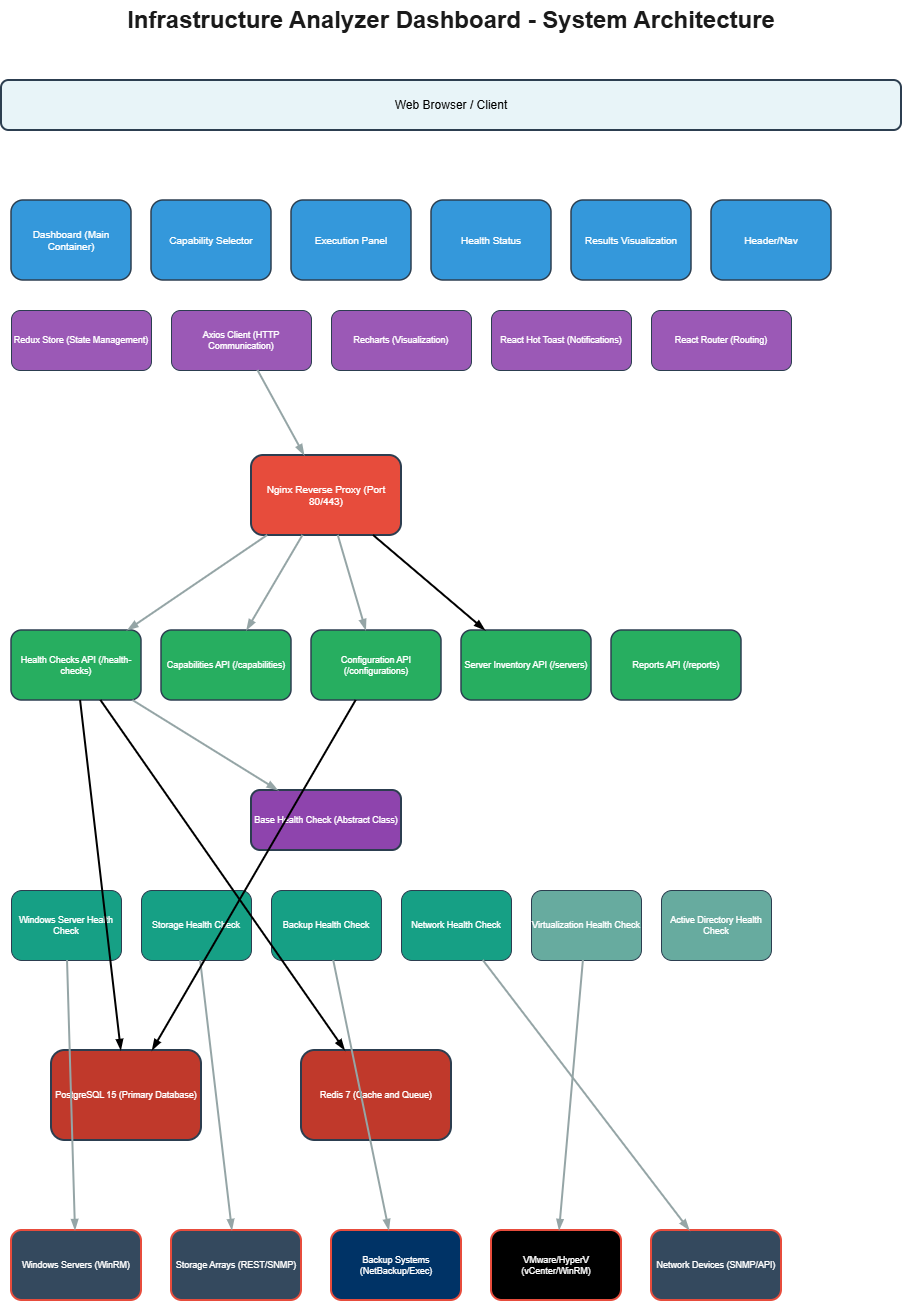

The diagram above was exported from draw.io. Its source (the exported page's mxGraphModel, read from the mxfile embedded in the PNG):
<mxGraphModel dx="1268" dy="611" grid="1" gridSize="10" guides="1" tooltips="1" connect="1" arrows="1" fold="1" page="1" pageScale="1" pageWidth="1200" pageHeight="1600" background="#ffffff" math="0" shadow="0">
  <root>
    <mxCell id="0" />
    <mxCell id="1" parent="0" />
    <mxCell id="title" parent="1" style="text;html=1;align=center;verticalAlign=middle;whiteSpace=wrap;rounded=0;fontSize=24;fontStyle=1;fontColor=#1a1a1a;" value="Infrastructure Analyzer Dashboard - System Architecture" vertex="1">
      <mxGeometry height="40" width="900" x="150" y="20" as="geometry" />
    </mxCell>
    <mxCell id="browser" parent="1" style="rounded=1;whiteSpace=wrap;html=1;fontSize=12;fillColor=#e8f4f8;strokeColor=#2c3e50;strokeWidth=2;" value="Web Browser / Client" vertex="1">
      <mxGeometry height="50" width="900" x="150" y="100" as="geometry" />
    </mxCell>
    <mxCell id="frontend-label" parent="1" style="text;html=1;align=left;verticalAlign=middle;whiteSpace=wrap;rounded=0;fontSize=11;fontStyle=1;fontColor=#ffffff;backgroundColor=#2c3e50;padding=5;" value="PRESENTATION LAYER (React 18 + Material-UI)" vertex="1">
      <mxGeometry height="25" width="900" x="150" y="180" as="geometry" />
    </mxCell>
    <mxCell id="dashboard" parent="1" style="rounded=1;whiteSpace=wrap;html=1;fontSize=10;fillColor=#3498db;strokeColor=#2c3e50;strokeWidth=1.5;fontColor=#ffffff;" value="Dashboard (Main Container)" vertex="1">
      <mxGeometry height="80" width="120" x="160" y="220" as="geometry" />
    </mxCell>
    <mxCell id="cap-selector" parent="1" style="rounded=1;whiteSpace=wrap;html=1;fontSize=10;fillColor=#3498db;strokeColor=#2c3e50;strokeWidth=1.5;fontColor=#ffffff;" value="Capability Selector" vertex="1">
      <mxGeometry height="80" width="120" x="300" y="220" as="geometry" />
    </mxCell>
    <mxCell id="exec-panel" parent="1" style="rounded=1;whiteSpace=wrap;html=1;fontSize=10;fillColor=#3498db;strokeColor=#2c3e50;strokeWidth=1.5;fontColor=#ffffff;" value="Execution Panel" vertex="1">
      <mxGeometry height="80" width="120" x="440" y="220" as="geometry" />
    </mxCell>
    <mxCell id="health-status" parent="1" style="rounded=1;whiteSpace=wrap;html=1;fontSize=10;fillColor=#3498db;strokeColor=#2c3e50;strokeWidth=1.5;fontColor=#ffffff;" value="Health Status" vertex="1">
      <mxGeometry height="80" width="120" x="580" y="220" as="geometry" />
    </mxCell>
    <mxCell id="results-panel" parent="1" style="rounded=1;whiteSpace=wrap;html=1;fontSize=10;fillColor=#3498db;strokeColor=#2c3e50;strokeWidth=1.5;fontColor=#ffffff;" value="Results Visualization" vertex="1">
      <mxGeometry height="80" width="120" x="720" y="220" as="geometry" />
    </mxCell>
    <mxCell id="header" parent="1" style="rounded=1;whiteSpace=wrap;html=1;fontSize=10;fillColor=#3498db;strokeColor=#2c3e50;strokeWidth=1.5;fontColor=#ffffff;" value="Header/Nav" vertex="1">
      <mxGeometry height="80" width="120" x="860" y="220" as="geometry" />
    </mxCell>
    <mxCell id="redux-store" parent="1" style="rounded=1;whiteSpace=wrap;html=1;fontSize=9;fillColor=#9b59b6;strokeColor=#2c3e50;strokeWidth=1;fontColor=#ffffff;" value="Redux Store (State Management)" vertex="1">
      <mxGeometry height="60" width="140" x="160" y="330" as="geometry" />
    </mxCell>
    <mxCell id="api-client" parent="1" style="rounded=1;whiteSpace=wrap;html=1;fontSize=9;fillColor=#9b59b6;strokeColor=#2c3e50;strokeWidth=1;fontColor=#ffffff;" value="Axios Client (HTTP Communication)" vertex="1">
      <mxGeometry height="60" width="140" x="320" y="330" as="geometry" />
    </mxCell>
    <mxCell id="recharts" parent="1" style="rounded=1;whiteSpace=wrap;html=1;fontSize=9;fillColor=#9b59b6;strokeColor=#2c3e50;strokeWidth=1;fontColor=#ffffff;" value="Recharts (Visualization)" vertex="1">
      <mxGeometry height="60" width="140" x="480" y="330" as="geometry" />
    </mxCell>
    <mxCell id="toast" parent="1" style="rounded=1;whiteSpace=wrap;html=1;fontSize=9;fillColor=#9b59b6;strokeColor=#2c3e50;strokeWidth=1;fontColor=#ffffff;" value="React Hot Toast (Notifications)" vertex="1">
      <mxGeometry height="60" width="140" x="640" y="330" as="geometry" />
    </mxCell>
    <mxCell id="router" parent="1" style="rounded=1;whiteSpace=wrap;html=1;fontSize=9;fillColor=#9b59b6;strokeColor=#2c3e50;strokeWidth=1;fontColor=#ffffff;" value="React Router (Routing)" vertex="1">
      <mxGeometry height="60" width="140" x="800" y="330" as="geometry" />
    </mxCell>
    <mxCell id="lb-label" parent="1" style="text;html=1;align=left;verticalAlign=middle;whiteSpace=wrap;rounded=0;fontSize=11;fontStyle=1;fontColor=#ffffff;backgroundColor=#e74c3c;padding=5;" value="API GATEWAY / LOAD BALANCER" vertex="1">
      <mxGeometry height="25" width="900" x="150" y="430" as="geometry" />
    </mxCell>
    <mxCell id="nginx" parent="1" style="rounded=1;whiteSpace=wrap;html=1;fontSize=10;fillColor=#e74c3c;strokeColor=#2c3e50;strokeWidth=2;fontColor=#ffffff;" value="Nginx Reverse Proxy (Port 80/443)" vertex="1">
      <mxGeometry height="80" width="150" x="400" y="475" as="geometry" />
    </mxCell>
    <mxCell id="api-label" parent="1" style="text;html=1;align=left;verticalAlign=middle;whiteSpace=wrap;rounded=0;fontSize=11;fontStyle=1;fontColor=#ffffff;backgroundColor=#27ae60;padding=5;" value="API LAYER (FastAPI - Python 3.11)" vertex="1">
      <mxGeometry height="25" width="900" x="150" y="600" as="geometry" />
    </mxCell>
    <mxCell id="health-api" parent="1" style="rounded=1;whiteSpace=wrap;html=1;fontSize=9;fillColor=#27ae60;strokeColor=#2c3e50;strokeWidth=1.5;fontColor=#ffffff;" value="Health Checks API (/health-checks)" vertex="1">
      <mxGeometry height="70" width="130" x="160" y="650" as="geometry" />
    </mxCell>
    <mxCell id="cap-api" parent="1" style="rounded=1;whiteSpace=wrap;html=1;fontSize=9;fillColor=#27ae60;strokeColor=#2c3e50;strokeWidth=1.5;fontColor=#ffffff;" value="Capabilities API (/capabilities)" vertex="1">
      <mxGeometry height="70" width="130" x="310" y="650" as="geometry" />
    </mxCell>
    <mxCell id="config-api" parent="1" style="rounded=1;whiteSpace=wrap;html=1;fontSize=9;fillColor=#27ae60;strokeColor=#2c3e50;strokeWidth=1.5;fontColor=#ffffff;" value="Configuration API (/configurations)" vertex="1">
      <mxGeometry height="70" width="130" x="460" y="650" as="geometry" />
    </mxCell>
    <mxCell id="server-api" parent="1" style="rounded=1;whiteSpace=wrap;html=1;fontSize=9;fillColor=#27ae60;strokeColor=#2c3e50;strokeWidth=1.5;fontColor=#ffffff;" value="Server Inventory API (/servers)" vertex="1">
      <mxGeometry height="70" width="130" x="610" y="650" as="geometry" />
    </mxCell>
    <mxCell id="reports-api" parent="1" style="rounded=1;whiteSpace=wrap;html=1;fontSize=9;fillColor=#27ae60;strokeColor=#2c3e50;strokeWidth=1.5;fontColor=#ffffff;" value="Reports API (/reports)" vertex="1">
      <mxGeometry height="70" width="130" x="760" y="650" as="geometry" />
    </mxCell>
    <mxCell id="logic-label" parent="1" style="text;html=1;align=left;verticalAlign=middle;whiteSpace=wrap;rounded=0;fontSize=11;fontStyle=1;fontColor=#ffffff;backgroundColor=#8e44ad;padding=5;" value="BUSINESS LOGIC LAYER (Health Checks)" vertex="1">
      <mxGeometry height="25" width="900" x="150" y="760" as="geometry" />
    </mxCell>
    <mxCell id="base-health" parent="1" style="rounded=1;whiteSpace=wrap;html=1;fontSize=9;fillColor=#8e44ad;strokeColor=#2c3e50;strokeWidth=2;fontColor=#ffffff;" value="Base Health Check (Abstract Class)" vertex="1">
      <mxGeometry height="60" width="150" x="400" y="810" as="geometry" />
    </mxCell>
    <mxCell id="windows-hc" parent="1" style="rounded=1;whiteSpace=wrap;html=1;fontSize=9;fillColor=#16a085;strokeColor=#2c3e50;strokeWidth=1;fontColor=#ffffff;" value="Windows Server Health Check" vertex="1">
      <mxGeometry height="70" width="110" x="160" y="910" as="geometry" />
    </mxCell>
    <mxCell id="storage-hc" parent="1" style="rounded=1;whiteSpace=wrap;html=1;fontSize=9;fillColor=#16a085;strokeColor=#2c3e50;strokeWidth=1;fontColor=#ffffff;" value="Storage Health Check" vertex="1">
      <mxGeometry height="70" width="110" x="290" y="910" as="geometry" />
    </mxCell>
    <mxCell id="backup-hc" parent="1" style="rounded=1;whiteSpace=wrap;html=1;fontSize=9;fillColor=#16a085;strokeColor=#2c3e50;strokeWidth=1;fontColor=#ffffff;" value="Backup Health Check" vertex="1">
      <mxGeometry height="70" width="110" x="420" y="910" as="geometry" />
    </mxCell>
    <mxCell id="network-hc" parent="1" style="rounded=1;whiteSpace=wrap;html=1;fontSize=9;fillColor=#16a085;strokeColor=#2c3e50;strokeWidth=1;fontColor=#ffffff;" value="Network Health Check" vertex="1">
      <mxGeometry height="70" width="110" x="550" y="910" as="geometry" />
    </mxCell>
    <mxCell id="vm-hc" parent="1" style="rounded=1;whiteSpace=wrap;html=1;fontSize=9;fillColor:#16a085;strokeColor=#2c3e50;strokeWidth=1;fontColor=#ffffff;fillColor=#67AB9F;" value="Virtualization Health Check" vertex="1">
      <mxGeometry height="70" width="110" x="680" y="910" as="geometry" />
    </mxCell>
    <mxCell id="ad-hc" parent="1" style="rounded=1;whiteSpace=wrap;html=1;fontSize=9;fillColor:#16a085;strokeColor=#2c3e50;strokeWidth=1;fontColor=#ffffff;fillColor=#67AB9F;" value="Active Directory Health Check" vertex="1">
      <mxGeometry height="70" width="110" x="810" y="910" as="geometry" />
    </mxCell>
    <mxCell id="data-label" parent="1" style="text;html=1;align=left;verticalAlign=middle;whiteSpace=wrap;rounded=0;fontSize=11;fontStyle=1;fontColor=#ffffff;backgroundColor=#c0392b;padding=5;" value="DATA ACCESS LAYER (Database and Cache)" vertex="1">
      <mxGeometry height="25" width="900" x="150" y="1020" as="geometry" />
    </mxCell>
    <mxCell id="postgres" parent="1" style="rounded=1;whiteSpace=wrap;html=1;fontSize=9;fillColor=#c0392b;strokeColor=#2c3e50;strokeWidth=2;fontColor=#ffffff;" value="PostgreSQL 15 (Primary Database)" vertex="1">
      <mxGeometry height="90" width="150" x="200" y="1070" as="geometry" />
    </mxCell>
    <mxCell id="redis" parent="1" style="rounded=1;whiteSpace=wrap;html=1;fontSize=9;fillColor=#c0392b;strokeColor=#2c3e50;strokeWidth=2;fontColor=#ffffff;" value="Redis 7 (Cache and Queue)" vertex="1">
      <mxGeometry height="90" width="150" x="450" y="1070" as="geometry" />
    </mxCell>
    <mxCell id="external-label" parent="1" style="text;html=1;align=left;verticalAlign=middle;whiteSpace=wrap;rounded=0;fontSize=11;fontStyle=1;fontColor=#ffffff;backgroundColor=#2c3e50;padding=5;" value="EXTERNAL INFRASTRUCTURE (Remote Systems)" vertex="1">
      <mxGeometry height="25" width="900" x="150" y="1200" as="geometry" />
    </mxCell>
    <mxCell id="windows-servers" parent="1" style="rounded=1;whiteSpace=wrap;html=1;fontSize=9;fillColor=#34495e;strokeColor=#e74c3c;strokeWidth=2;fontColor=#ffffff;" value="Windows Servers (WinRM)" vertex="1">
      <mxGeometry height="70" width="130" x="160" y="1250" as="geometry" />
    </mxCell>
    <mxCell id="storage-sys" parent="1" style="rounded=1;whiteSpace=wrap;html=1;fontSize=9;fillColor=#34495e;strokeColor=#e74c3c;strokeWidth=2;fontColor=#ffffff;" value="Storage Arrays (REST/SNMP)" vertex="1">
      <mxGeometry height="70" width="130" x="320" y="1250" as="geometry" />
    </mxCell>
    <mxCell id="backup-sys" parent="1" style="rounded=1;whiteSpace=wrap;html=1;fontSize=9;fillColor:#34495e;strokeColor=#e74c3c;strokeWidth=2;fontColor=#ffffff;fillColor=#003366;" value="Backup Systems (NetBackup/Exec)" vertex="1">
      <mxGeometry height="70" width="130" x="480" y="1250" as="geometry" />
    </mxCell>
    <mxCell id="vmware" parent="1" style="rounded=1;whiteSpace=wrap;html=1;fontSize=9;fillColor:#34495e;strokeColor=#e74c3c;strokeWidth=2;fontColor=#ffffff;fillColor=#000000;" value="VMware/HyperV (vCenter/WinRM)" vertex="1">
      <mxGeometry height="70" width="130" x="640" y="1250" as="geometry" />
    </mxCell>
    <mxCell id="network-dev" parent="1" style="rounded=1;whiteSpace=wrap;html=1;fontSize=9;fillColor=#34495e;strokeColor=#e74c3c;strokeWidth=2;fontColor=#ffffff;" value="Network Devices (SNMP/API)" vertex="1">
      <mxGeometry height="70" width="130" x="800" y="1250" as="geometry" />
    </mxCell>
    <mxCell id="conn1" edge="1" parent="1" source="api-client" style="rounded=1;orthogonalLoop=1;jettySize=auto;html=1;strokeColor=#95a5a6;strokeWidth=2;endArrow=blockThin;endFill=1;" target="nginx">
      <mxGeometry relative="1" as="geometry" />
    </mxCell>
    <mxCell id="conn2" edge="1" parent="1" source="nginx" style="rounded=1;orthogonalLoop=1;jettySize=auto;html=1;strokeColor=#95a5a6;strokeWidth=2;endArrow=blockThin;endFill=1;" target="health-api">
      <mxGeometry relative="1" as="geometry" />
    </mxCell>
    <mxCell id="conn3" edge="1" parent="1" source="nginx" style="rounded=1;orthogonalLoop=1;jettySize=auto;html=1;strokeColor=#95a5a6;strokeWidth=2;endArrow=blockThin;endFill=1;" target="cap-api">
      <mxGeometry relative="1" as="geometry" />
    </mxCell>
    <mxCell id="conn4" edge="1" parent="1" source="nginx" style="rounded=1;orthogonalLoop=1;jettySize=auto;html=1;strokeColor=#95a5a6;strokeWidth=2;endArrow=blockThin;endFill=1;" target="config-api">
      <mxGeometry relative="1" as="geometry" />
    </mxCell>
    <mxCell id="conn5" edge="1" parent="1" source="nginx" style="rounded=1;orthogonalLoop=1;jettySize=auto;html=1;strokeColor:#95a5a6;strokeWidth=2;endArrow=blockThin;endFill=1;" target="server-api">
      <mxGeometry relative="1" as="geometry" />
    </mxCell>
    <mxCell id="conn6" edge="1" parent="1" source="health-api" style="rounded=1;orthogonalLoop=1;jettySize=auto;html=1;strokeColor=#95a5a6;strokeWidth=2;endArrow=blockThin;endFill=1;" target="base-health">
      <mxGeometry relative="1" as="geometry" />
    </mxCell>
    <mxCell id="conn7" edge="1" parent="1" source="windows-hc" style="rounded=1;orthogonalLoop=1;jettySize=auto;html=1;strokeColor=#95a5a6;strokeWidth=2;endArrow=blockThin;endFill=1;" target="windows-servers">
      <mxGeometry relative="1" as="geometry" />
    </mxCell>
    <mxCell id="conn8" edge="1" parent="1" source="storage-hc" style="rounded=1;orthogonalLoop=1;jettySize=auto;html=1;strokeColor=#95a5a6;strokeWidth=2;endArrow=blockThin;endFill=1;" target="storage-sys">
      <mxGeometry relative="1" as="geometry" />
    </mxCell>
    <mxCell id="conn9" edge="1" parent="1" source="backup-hc" style="rounded=1;orthogonalLoop=1;jettySize=auto;html=1;strokeColor=#95a5a6;strokeWidth=2;endArrow=blockThin;endFill=1;" target="backup-sys">
      <mxGeometry relative="1" as="geometry" />
    </mxCell>
    <mxCell id="conn10" edge="1" parent="1" source="vm-hc" style="rounded=1;orthogonalLoop=1;jettySize=auto;html=1;strokeColor=#95a5a6;strokeWidth=2;endArrow=blockThin;endFill=1;" target="vmware">
      <mxGeometry relative="1" as="geometry" />
    </mxCell>
    <mxCell id="conn11" edge="1" parent="1" source="network-hc" style="rounded=1;orthogonalLoop=1;jettySize=auto;html=1;strokeColor=#95a5a6;strokeWidth=2;endArrow=blockThin;endFill=1;" target="network-dev">
      <mxGeometry relative="1" as="geometry" />
    </mxCell>
    <mxCell id="conn12" edge="1" parent="1" source="health-api" style="rounded=1;orthogonalLoop=1;jettySize=auto;html=1;strokeColor:#95a5a6;strokeWidth=2;endArrow=blockThin;endFill=1;" target="postgres">
      <mxGeometry relative="1" as="geometry" />
    </mxCell>
    <mxCell id="conn13" edge="1" parent="1" source="config-api" style="rounded=1;orthogonalLoop=1;jettySize=auto;html=1;strokeColor:#95a5a6;strokeWidth=2;endArrow=blockThin;endFill=1;" target="postgres">
      <mxGeometry relative="1" as="geometry" />
    </mxCell>
    <mxCell id="conn14" edge="1" parent="1" source="health-api" style="rounded=1;orthogonalLoop=1;jettySize=auto;html=1;strokeColor:#95a5a6;strokeWidth=2;endArrow=blockThin;endFill=1;" target="redis">
      <mxGeometry relative="1" as="geometry" />
    </mxCell>
  </root>
</mxGraphModel>